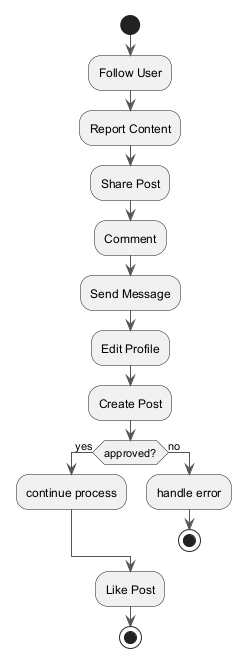

The diagram above was rendered by PlantUML. Its source (embedded in the PNG):
@startuml
skinparam backgroundColor #FFFFFF
skinparam classBackgroundColor #F1F8E9
skinparam classBorderColor #33691E
skinparam ArrowColor #555555
start
:Follow User;
:Report Content;
:Share Post;
:Comment;
:Send Message;
:Edit Profile;
:Create Post;
if (approved?) then (yes)
:continue process;
else (no)
:handle error;
stop
endif
:Like Post;
stop
@enduml